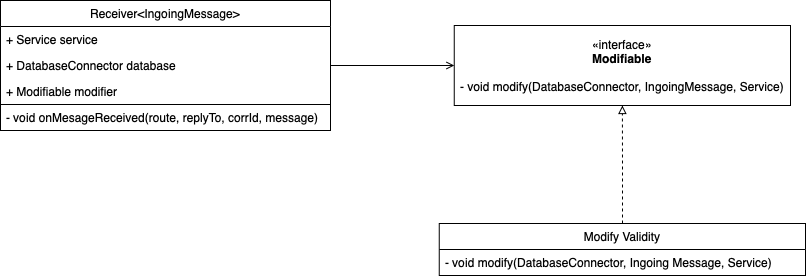

The diagram above was exported from draw.io. Its source (the exported page's mxGraphModel, read from the mxfile embedded in the PNG):
<mxGraphModel dx="1434" dy="802" grid="1" gridSize="10" guides="1" tooltips="1" connect="1" arrows="1" fold="1" page="1" pageScale="1" pageWidth="1169" pageHeight="1654" math="0" shadow="0">
  <root>
    <mxCell id="0" />
    <mxCell id="1" parent="0" />
    <mxCell id="MqxBj5V46uGnDJzhe5n0-21" style="edgeStyle=orthogonalEdgeStyle;rounded=0;orthogonalLoop=1;jettySize=auto;html=1;entryX=0;entryY=0.5;entryDx=0;entryDy=0;endArrow=open;endFill=0;" parent="1" source="-fuKuJdiH953JOOcqDBH-1" target="MqxBj5V46uGnDJzhe5n0-20" edge="1">
      <mxGeometry relative="1" as="geometry" />
    </mxCell>
    <mxCell id="-fuKuJdiH953JOOcqDBH-1" value="Receiver&amp;lt;IngoingMessage&amp;gt;" style="swimlane;fontStyle=0;childLayout=stackLayout;horizontal=1;startSize=26;fillColor=none;horizontalStack=0;resizeParent=1;resizeParentMax=0;resizeLast=0;collapsible=1;marginBottom=0;whiteSpace=wrap;html=1;" parent="1" vertex="1">
      <mxGeometry x="220" y="287" width="330" height="130" as="geometry" />
    </mxCell>
    <mxCell id="-fuKuJdiH953JOOcqDBH-2" value="+ Service service" style="text;strokeColor=none;fillColor=none;align=left;verticalAlign=top;spacingLeft=4;spacingRight=4;overflow=hidden;rotatable=0;points=[[0,0.5],[1,0.5]];portConstraint=eastwest;whiteSpace=wrap;html=1;" parent="-fuKuJdiH953JOOcqDBH-1" vertex="1">
      <mxGeometry y="26" width="330" height="26" as="geometry" />
    </mxCell>
    <mxCell id="MqxBj5V46uGnDJzhe5n0-42" value="+ DatabaseConnector database" style="text;strokeColor=none;fillColor=none;align=left;verticalAlign=top;spacingLeft=4;spacingRight=4;overflow=hidden;rotatable=0;points=[[0,0.5],[1,0.5]];portConstraint=eastwest;whiteSpace=wrap;html=1;" parent="-fuKuJdiH953JOOcqDBH-1" vertex="1">
      <mxGeometry y="52" width="330" height="26" as="geometry" />
    </mxCell>
    <mxCell id="-fuKuJdiH953JOOcqDBH-3" value="+ Modifiable modifier" style="text;strokeColor=none;fillColor=none;align=left;verticalAlign=top;spacingLeft=4;spacingRight=4;overflow=hidden;rotatable=0;points=[[0,0.5],[1,0.5]];portConstraint=eastwest;whiteSpace=wrap;html=1;" parent="-fuKuJdiH953JOOcqDBH-1" vertex="1">
      <mxGeometry y="78" width="330" height="26" as="geometry" />
    </mxCell>
    <mxCell id="-fuKuJdiH953JOOcqDBH-4" value="- void onMesageReceived(route, replyTo, corrId, message)" style="text;strokeColor=default;fillColor=none;align=left;verticalAlign=top;spacingLeft=4;spacingRight=4;overflow=hidden;rotatable=0;points=[[0,0.5],[1,0.5]];portConstraint=eastwest;whiteSpace=wrap;html=1;" parent="-fuKuJdiH953JOOcqDBH-1" vertex="1">
      <mxGeometry y="104" width="330" height="26" as="geometry" />
    </mxCell>
    <mxCell id="MqxBj5V46uGnDJzhe5n0-20" value="«interface»&lt;br&gt;&lt;b&gt;Modifiable&lt;/b&gt;&lt;div style=&quot;text-align: left;&quot;&gt;&lt;br&gt;&lt;/div&gt;&lt;div style=&quot;text-align: left;&quot;&gt;- void modify(DatabaseConnector, IngoingMessage, Service)&lt;/div&gt;" style="html=1;whiteSpace=wrap;" parent="1" vertex="1">
      <mxGeometry x="673.75" y="312" width="336.25" height="80" as="geometry" />
    </mxCell>
    <mxCell id="MqxBj5V46uGnDJzhe5n0-26" style="edgeStyle=orthogonalEdgeStyle;rounded=0;orthogonalLoop=1;jettySize=auto;html=1;entryX=0.5;entryY=1;entryDx=0;entryDy=0;endArrow=block;endFill=0;dashed=1;" parent="1" source="MqxBj5V46uGnDJzhe5n0-22" target="MqxBj5V46uGnDJzhe5n0-20" edge="1">
      <mxGeometry relative="1" as="geometry" />
    </mxCell>
    <mxCell id="MqxBj5V46uGnDJzhe5n0-22" value="Modify Validity" style="swimlane;fontStyle=0;childLayout=stackLayout;horizontal=1;startSize=26;fillColor=none;horizontalStack=0;resizeParent=1;resizeParentMax=0;resizeLast=0;collapsible=1;marginBottom=0;whiteSpace=wrap;html=1;" parent="1" vertex="1">
      <mxGeometry x="658.75" y="510" width="366.25" height="52" as="geometry" />
    </mxCell>
    <mxCell id="MqxBj5V46uGnDJzhe5n0-23" value="- void modify(DatabaseConnector, Ingoing Message, Service)" style="text;strokeColor=none;fillColor=none;align=left;verticalAlign=top;spacingLeft=4;spacingRight=4;overflow=hidden;rotatable=0;points=[[0,0.5],[1,0.5]];portConstraint=eastwest;whiteSpace=wrap;html=1;" parent="MqxBj5V46uGnDJzhe5n0-22" vertex="1">
      <mxGeometry y="26" width="366.25" height="26" as="geometry" />
    </mxCell>
  </root>
</mxGraphModel>